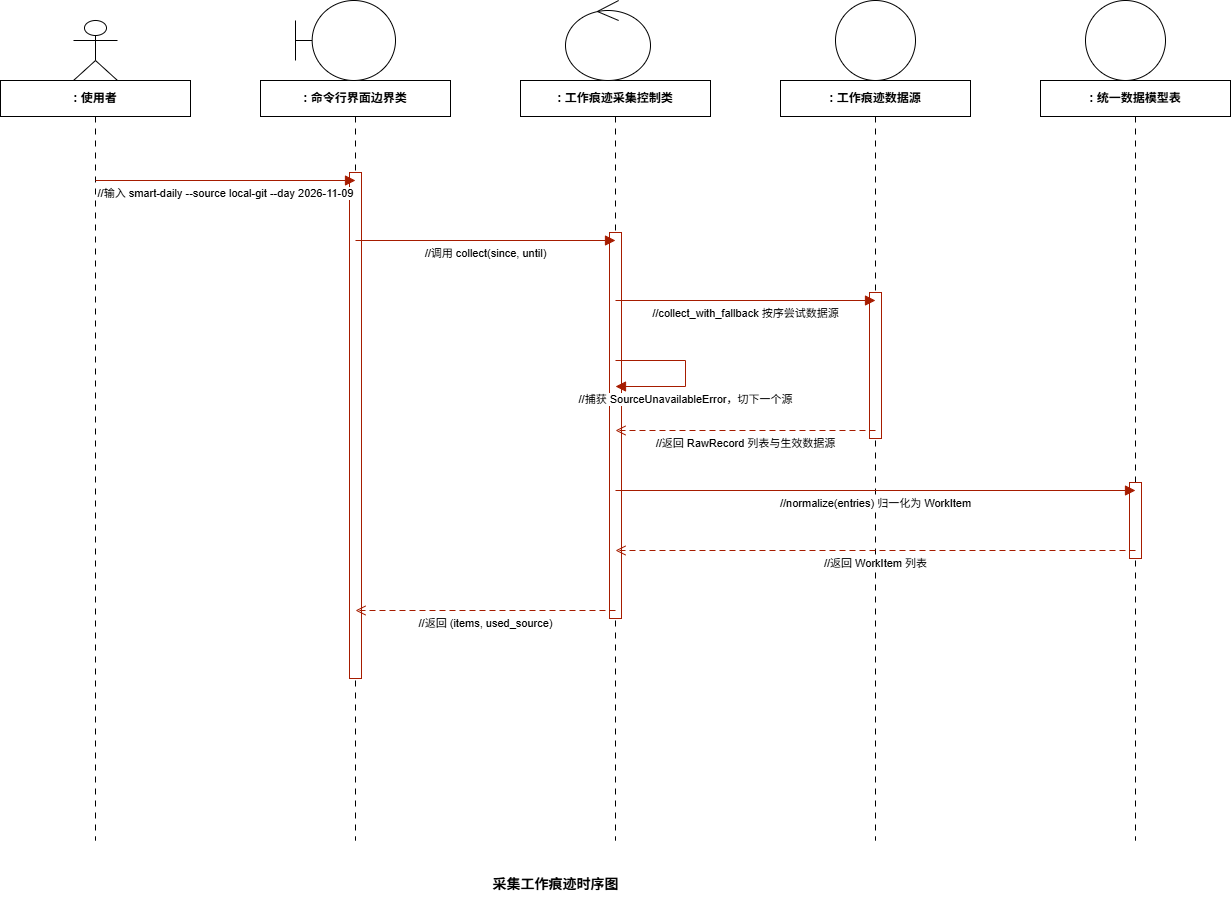

The diagram above was exported from draw.io. Its source (the exported page's mxGraphModel, read from the mxfile embedded in the PNG):
<mxGraphModel dx="1411" dy="1333" grid="0" gridSize="10" guides="1" tooltips="1" connect="1" arrows="1" fold="1" page="0" pageScale="1" pageWidth="1440" pageHeight="880" math="0" shadow="0">
  <root>
    <mxCell id="0" />
    <mxCell id="1" parent="0" />
    <mxCell id="box1" parent="1" style="rounded=0;whiteSpace=wrap;html=1;fillColor=#FFFFFF;strokeColor=#000000;strokeWidth=1;align=center;verticalAlign=middle;fontSize=12;fontStyle=1;fontFamily=Helvetica;" value=": 使用者" vertex="1">
      <mxGeometry height="36" width="190" x="105" y="40" as="geometry" />
    </mxCell>
    <mxCell id="box2" parent="1" style="rounded=0;whiteSpace=wrap;html=1;fillColor=#FFFFFF;strokeColor=#000000;strokeWidth=1;align=center;verticalAlign=middle;fontSize=12;fontStyle=1;fontFamily=Helvetica;" value=": 命令行界面边界类" vertex="1">
      <mxGeometry height="36" width="190" x="365" y="40" as="geometry" />
    </mxCell>
    <mxCell id="box3" parent="1" style="rounded=0;whiteSpace=wrap;html=1;fillColor=#FFFFFF;strokeColor=#000000;strokeWidth=1;align=center;verticalAlign=middle;fontSize=12;fontStyle=1;fontFamily=Helvetica;" value=": 工作痕迹采集控制类" vertex="1">
      <mxGeometry height="36" width="190" x="625" y="40" as="geometry" />
    </mxCell>
    <mxCell id="box4" parent="1" style="rounded=0;whiteSpace=wrap;html=1;fillColor=#FFFFFF;strokeColor=#000000;strokeWidth=1;align=center;verticalAlign=middle;fontSize=12;fontStyle=1;fontFamily=Helvetica;" value=": 工作痕迹数据源" vertex="1">
      <mxGeometry height="36" width="190" x="885" y="40" as="geometry" />
    </mxCell>
    <mxCell id="box5" parent="1" style="rounded=0;whiteSpace=wrap;html=1;fillColor=#FFFFFF;strokeColor=#000000;strokeWidth=1;align=center;verticalAlign=middle;fontSize=12;fontStyle=1;fontFamily=Helvetica;" value=": 统一数据模型表" vertex="1">
      <mxGeometry height="36" width="190" x="1145" y="40" as="geometry" />
    </mxCell>
    <mxCell id="actor" parent="1" style="shape=umlActor;html=1;strokeColor=#000000;strokeWidth=1;" value="" vertex="1">
      <mxGeometry height="60" width="44" x="178" y="-20" as="geometry" />
    </mxCell>
    <mxCell id="life1" edge="1" parent="1" style="endArrow=none;dashed=1;dashPattern=6 6;strokeColor=#000000;strokeWidth=1;html=1;rounded=0;" value="">
      <mxGeometry relative="1" as="geometry">
        <mxPoint x="200" y="76" as="sourcePoint" />
        <mxPoint x="200" y="800" as="targetPoint" />
      </mxGeometry>
    </mxCell>
    <mxCell id="life2" edge="1" parent="1" style="endArrow=none;dashed=1;dashPattern=6 6;strokeColor=#000000;strokeWidth=1;html=1;rounded=0;" value="">
      <mxGeometry relative="1" as="geometry">
        <mxPoint x="460" y="76" as="sourcePoint" />
        <mxPoint x="460" y="800" as="targetPoint" />
      </mxGeometry>
    </mxCell>
    <mxCell id="life3" edge="1" parent="1" style="endArrow=none;dashed=1;dashPattern=6 6;strokeColor=#000000;strokeWidth=1;html=1;rounded=0;" value="">
      <mxGeometry relative="1" as="geometry">
        <mxPoint x="720" y="76" as="sourcePoint" />
        <mxPoint x="720" y="800" as="targetPoint" />
      </mxGeometry>
    </mxCell>
    <mxCell id="life4" edge="1" parent="1" style="endArrow=none;dashed=1;dashPattern=6 6;strokeColor=#000000;strokeWidth=1;html=1;rounded=0;" value="">
      <mxGeometry relative="1" as="geometry">
        <mxPoint x="980" y="76" as="sourcePoint" />
        <mxPoint x="980" y="800" as="targetPoint" />
      </mxGeometry>
    </mxCell>
    <mxCell id="life5" edge="1" parent="1" style="endArrow=none;dashed=1;dashPattern=6 6;strokeColor=#000000;strokeWidth=1;html=1;rounded=0;" value="">
      <mxGeometry relative="1" as="geometry">
        <mxPoint x="1240" y="76" as="sourcePoint" />
        <mxPoint x="1240" y="800" as="targetPoint" />
      </mxGeometry>
    </mxCell>
    <mxCell id="actB" parent="1" style="rounded=0;whiteSpace=wrap;html=1;fillColor=#FFFFFF;strokeColor=#A61C00;strokeWidth=1;" value="" vertex="1">
      <mxGeometry height="506" width="12" x="454" y="132" as="geometry" />
    </mxCell>
    <mxCell id="actC" parent="1" style="rounded=0;whiteSpace=wrap;html=1;fillColor=#FFFFFF;strokeColor=#A61C00;strokeWidth=1;" value="" vertex="1">
      <mxGeometry height="386" width="12" x="714" y="192" as="geometry" />
    </mxCell>
    <mxCell id="actD" parent="1" style="rounded=0;whiteSpace=wrap;html=1;fillColor=#FFFFFF;strokeColor=#A61C00;strokeWidth=1;" value="" vertex="1">
      <mxGeometry height="146" width="12" x="974" y="252" as="geometry" />
    </mxCell>
    <mxCell id="actE" parent="1" style="rounded=0;whiteSpace=wrap;html=1;fillColor=#FFFFFF;strokeColor=#A61C00;strokeWidth=1;" value="" vertex="1">
      <mxGeometry height="76" width="12" x="1234" y="442" as="geometry" />
    </mxCell>
    <mxCell id="msg1" edge="1" parent="1" style="endArrow=block;endFill=1;endSize=8;strokeColor=#A61C00;strokeWidth=1;html=1;rounded=0;fontSize=11;fontColor=#000000;labelBackgroundColor=#FFFFFF;align=center;verticalAlign=top;" value="//输入 smart-daily --source local-git --day 2026-11-09">
      <mxGeometry relative="1" as="geometry">
        <mxPoint x="200" y="140" as="sourcePoint" />
        <mxPoint x="460" y="140" as="targetPoint" />
      </mxGeometry>
    </mxCell>
    <mxCell id="msg2" edge="1" parent="1" style="endArrow=block;endFill=1;endSize=8;strokeColor=#A61C00;strokeWidth=1;html=1;rounded=0;fontSize=11;fontColor=#000000;labelBackgroundColor=#FFFFFF;align=center;verticalAlign=top;" value="//调用 collect(since, until)">
      <mxGeometry relative="1" as="geometry">
        <mxPoint x="460" y="200" as="sourcePoint" />
        <mxPoint x="720" y="200" as="targetPoint" />
      </mxGeometry>
    </mxCell>
    <mxCell id="msg3" edge="1" parent="1" style="endArrow=block;endFill=1;endSize=8;strokeColor=#A61C00;strokeWidth=1;html=1;rounded=0;fontSize=11;fontColor=#000000;labelBackgroundColor=#FFFFFF;align=center;verticalAlign=top;" value="//collect_with_fallback 按序尝试数据源">
      <mxGeometry relative="1" as="geometry">
        <mxPoint x="720" y="260" as="sourcePoint" />
        <mxPoint x="980" y="260" as="targetPoint" />
      </mxGeometry>
    </mxCell>
    <mxCell id="msg4" edge="1" parent="1" style="endArrow=block;endFill=1;endSize=8;strokeColor=#A61C00;strokeWidth=1;html=1;rounded=0;fontSize=11;fontColor=#000000;labelBackgroundColor=#FFFFFF;align=center;verticalAlign=top;" value="//捕获 SourceUnavailableError，切下一个源">
      <mxGeometry relative="1" x="0.1566" as="geometry">
        <mxPoint as="offset" />
        <Array as="points">
          <mxPoint x="790" y="320" />
          <mxPoint x="790" y="346" />
        </Array>
        <mxPoint x="720" y="320" as="sourcePoint" />
        <mxPoint x="720" y="346" as="targetPoint" />
      </mxGeometry>
    </mxCell>
    <mxCell id="msg5" edge="1" parent="1" style="dashed=1;dashPattern=6 4;endArrow=open;endFill=0;endSize=8;strokeColor=#A61C00;strokeWidth=1;html=1;rounded=0;fontSize=11;fontColor=#000000;labelBackgroundColor=#FFFFFF;align=center;verticalAlign=top;" value="//返回 RawRecord 列表与生效数据源">
      <mxGeometry relative="1" as="geometry">
        <mxPoint x="980" y="390" as="sourcePoint" />
        <mxPoint x="720" y="390" as="targetPoint" />
      </mxGeometry>
    </mxCell>
    <mxCell id="msg6" edge="1" parent="1" style="endArrow=block;endFill=1;endSize=8;strokeColor=#A61C00;strokeWidth=1;html=1;rounded=0;fontSize=11;fontColor=#000000;labelBackgroundColor=#FFFFFF;align=center;verticalAlign=top;" value="//normalize(entries) 归一化为 WorkItem">
      <mxGeometry relative="1" as="geometry">
        <mxPoint x="720" y="450" as="sourcePoint" />
        <mxPoint x="1240" y="450" as="targetPoint" />
      </mxGeometry>
    </mxCell>
    <mxCell id="msg7" edge="1" parent="1" style="dashed=1;dashPattern=6 4;endArrow=open;endFill=0;endSize=8;strokeColor=#A61C00;strokeWidth=1;html=1;rounded=0;fontSize=11;fontColor=#000000;labelBackgroundColor=#FFFFFF;align=center;verticalAlign=top;" value="//返回 WorkItem 列表">
      <mxGeometry relative="1" as="geometry">
        <mxPoint x="1240" y="510" as="sourcePoint" />
        <mxPoint x="720" y="510" as="targetPoint" />
      </mxGeometry>
    </mxCell>
    <mxCell id="msg8" edge="1" parent="1" style="dashed=1;dashPattern=6 4;endArrow=open;endFill=0;endSize=8;strokeColor=#A61C00;strokeWidth=1;html=1;rounded=0;fontSize=11;fontColor=#000000;labelBackgroundColor=#FFFFFF;align=center;verticalAlign=top;" value="//返回 (items, used_source)">
      <mxGeometry relative="1" as="geometry">
        <mxPoint x="720" y="570" as="sourcePoint" />
        <mxPoint x="460" y="570" as="targetPoint" />
      </mxGeometry>
    </mxCell>
    <mxCell id="title" parent="1" style="text;html=1;align=center;verticalAlign=middle;fontSize=14;fontStyle=1;" value="采集工作痕迹时序图" vertex="1">
      <mxGeometry height="28" width="400" x="460" y="830" as="geometry" />
    </mxCell>
    <mxCell id="5CWWoo8y7ydbVRnAa6R_-1" parent="1" style="shape=umlBoundary;whiteSpace=wrap;html=1;" value="" vertex="1">
      <mxGeometry height="80" width="100" x="400" y="-40" as="geometry" />
    </mxCell>
    <mxCell id="5CWWoo8y7ydbVRnAa6R_-2" parent="1" style="ellipse;shape=umlControl;whiteSpace=wrap;html=1;" value="" vertex="1">
      <mxGeometry height="80" width="85" x="670" y="-40" as="geometry" />
    </mxCell>
    <mxCell id="5CWWoo8y7ydbVRnAa6R_-3" parent="1" style="ellipse;shape=umlEntity;whiteSpace=wrap;html=1;" value="" vertex="1">
      <mxGeometry height="80" width="80" x="940" y="-40" as="geometry" />
    </mxCell>
    <mxCell id="5CWWoo8y7ydbVRnAa6R_-4" parent="1" style="ellipse;shape=umlEntity;whiteSpace=wrap;html=1;" value="" vertex="1">
      <mxGeometry height="80" width="80" x="1190" y="-40" as="geometry" />
    </mxCell>
  </root>
</mxGraphModel>